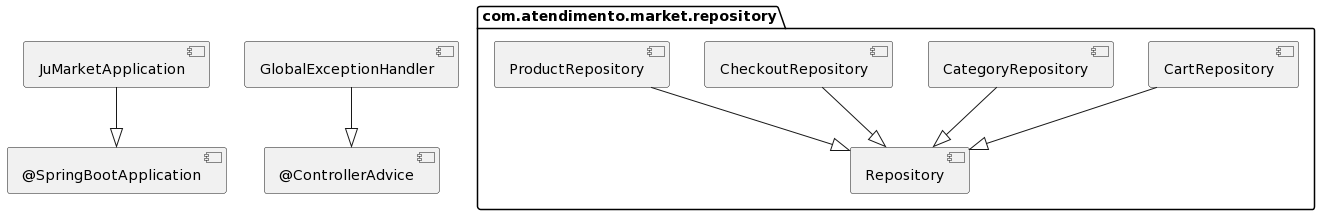

The diagram above was rendered by PlantUML. Its source (embedded in the PNG):
@startuml
package com.atendimento.market.repository {
    [CartRepository] --|> [Repository]
    [CategoryRepository] --|> [Repository]
    [CheckoutRepository] --|> [Repository]
    [ProductRepository] --|> [Repository]
}

[JuMarketApplication] --|> [@SpringBootApplication]
[GlobalExceptionHandler] --|> [@ControllerAdvice]
@enduml